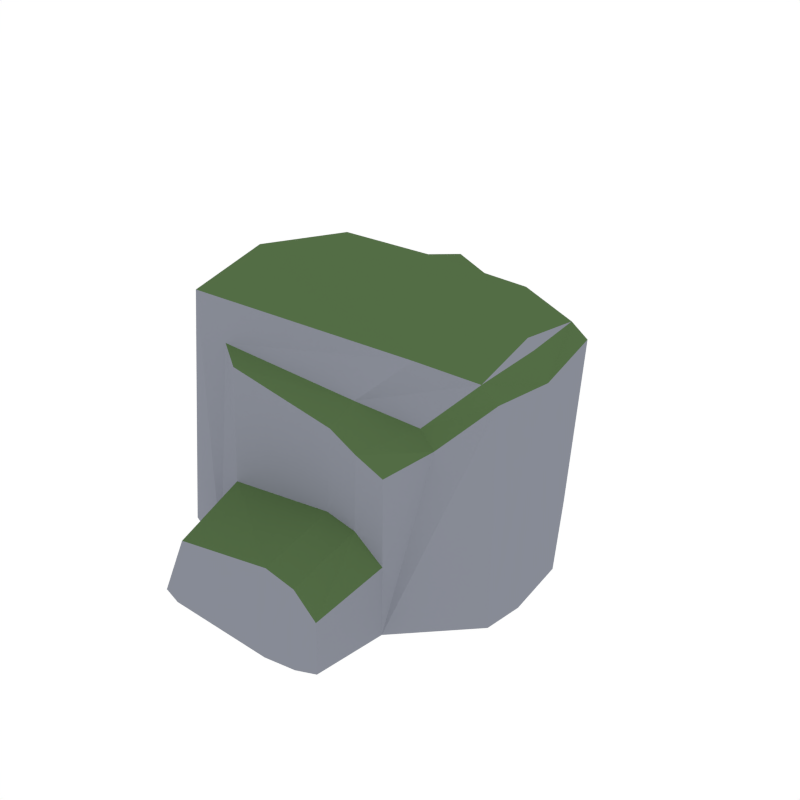 # Source: Rock_Moss_6.blend  (saved by Blender 2.79.0; exported with 4.5.12 LTS)
import bpy
from mathutils import Matrix  # noqa: F401  (used for matrix-valued properties, if any)

bpy.ops.wm.read_factory_settings(use_empty=True)
scene = bpy.context.scene
scene.name = 'Scene'

# ---- collections
col_collection_1 = bpy.data.collections.new('Collection 1'); scene.collection.children.link(col_collection_1)

# ---- materials (node trees are filled in below, after node groups)
mat_rock = bpy.data.materials.new('Rock')
mat_rock.alpha_threshold = 0.0
mat_rock.diffuse_color = (0.2442, 0.2583, 0.3032, 1.0)
mat_rock.roughness = 0.5
mat_green = bpy.data.materials.new('Green')
mat_green.alpha_threshold = 0.0
mat_green.diffuse_color = (0.08744, 0.1523, 0.05986, 1.0)
mat_green.roughness = 0.5

# ---- material node trees

# ---- world
world_world = bpy.data.worlds.new('World'); scene.world = world_world
world_world.color = (1.0, 1.0, 1.0)
world_world.use_sun_shadow = False
world_world.sun_shadow_jitter_overblur = 0.0
world_world.cycles.sampling_method = 'NONE'
world_world.cycles.sample_map_resolution = 256

# ---- meshes
me_cube_027 = bpy.data.meshes.new('Cube.027')
me_cube_027.from_pydata([(-0.2223, -0.4656, 0.1873), (0.1083, -0.2805, 0.006806), (-0.2441, -0.2642, 0.5255), (0.127, -0.2833, 0.4501), (0.03099, -0.2929, 0.00705), (0.05873, -0.2836, 0.487), (-0.2574, -0.2866, 0.007107), (-0.3307, -0.271, 0.006964), (0.3237, -0.1352, 0.6128), (-0.3998, -0.2216, 0.6535), (0.1999, -0.1911, 0.6464), (-0.49, -0.2082, 0.006411), (0.2066, -0.1757, 0.4933), (-0.3077, -0.2265, 0.5516), (0.0704, -0.221, 0.5288), (0.1728, -0.261, 0.006678), (0.1804, -0.2623, 0.4037), (0.2476, -0.183, 0.4577), (0.3623, -0.1301, 0.5779), (0.3352, -0.09359, 0.00615), (-0.5285, -0.01392, 0.00591), (-0.3444, 0.6566, 0.005868), (0.1138, 0.5066, 0.005868), (-0.415, -0.01012, 0.6815), (-0.304, 0.6339, 0.5243), (0.133, 0.5061, 0.4492), (-0.03532, 0.5371, 0.005868), (-0.005744, 0.5154, 0.4858), (-0.3184, 0.6663, 0.005868), (-0.3506, 0.5834, 0.005868), (0.1965, 0.005386, 0.7137), (0.3305, 0.008706, 0.6646), (0.2901, 0.2438, 0.6124), (-0.4105, 0.2906, 0.6529), (0.1451, 0.2792, 0.6459), (-0.4998, 0.2592, 0.005868), (0.3469, 0.009091, 0.6424), (-0.4118, -0.01001, 0.7004), (0.2246, 0.3163, 0.4927), (-0.3255, 0.5168, 0.5506), (0.0103, 0.4172, 0.5278), (0.1841, 0.4546, 0.005868), (0.1916, 0.4556, 0.4029), (0.2681, 0.3129, 0.4572), (0.3286, 0.2511, 0.5775), (0.3245, 0.1836, 0.005868), (0.3458, 0.008178, 0.005868), (0.3836, 0.00993, 0.5807), (0.1191, -0.2821, 0.2639), (-0.2497, -0.2736, 0.2381), (0.04708, -0.2875, 0.2854), (0.1772, -0.2618, 0.1876), (-0.314, -0.4538, 0.006964), (0.03099, -0.4757, 0.00705), (0.1083, -0.4633, 0.006806), (-0.2574, -0.4694, 0.007107), (0.1528, -0.4438, 0.006678), (0.1191, -0.4649, 0.2194), (0.04708, -0.4703, 0.2409), (0.1572, -0.4446, 0.143)], [], [(8, 18, 47, 36), (14, 13, 2, 5), (7, 52, 0, 49), (9, 11, 7, 13), (57, 58, 53, 54), (10, 30, 37, 9), (49, 2, 13, 7), (31, 8, 36), (23, 20, 11, 9), (12, 14, 5, 3), (9, 37, 23), (8, 31, 30, 10), (8, 10, 14, 12), (10, 9, 13, 14), (6, 55, 52, 7), (19, 46, 47, 18), (19, 18, 17, 16, 51, 15), (3, 16, 17, 12), (12, 17, 18, 8), (48, 51, 16, 3), (7, 11, 20, 46, 19, 15, 1, 4, 6), (32, 36, 47, 44), (40, 27, 24, 39), (25, 22, 26, 27), (33, 39, 29, 35), (21, 24, 28), (34, 33, 37, 30), (29, 39, 24, 21), (31, 36, 32), (23, 33, 35, 20), (38, 25, 27, 40), (33, 23, 37), (32, 34, 30, 31), (32, 38, 40, 34), (34, 40, 39, 33), (27, 26, 28, 24), (45, 44, 47, 46), (45, 41, 42, 43, 44), (25, 38, 43, 42), (38, 32, 44, 43), (22, 25, 42, 41), (29, 21, 28, 26, 22, 41, 45, 46, 20, 35), (15, 56, 54, 1), (5, 2, 49, 50), (3, 5, 50, 48), (51, 59, 56, 15), (58, 0, 55, 53), (54, 56, 59, 57), (52, 55, 0), (48, 57, 59, 51), (4, 53, 55, 6), (1, 54, 53, 4), (49, 0, 58, 50), (50, 58, 57, 48)])
me_cube_027.polygons.foreach_set('material_index', [1, 1, 0, 0, 0, 1, 0, 0, 0, 1, 0, 1, 0, 0, 0, 0, 0, 1, 1, 0, 0, 1, 1, 0, 0, 0, 1, 0, 0, 0, 1, 0, 1, 1, 1, 0, 0, 0, 1, 1, 0, 0, 0, 0, 0, 0, 0, 0, 0, 1, 0, 0, 1, 1])
me_cube_027.materials.append(mat_rock)
me_cube_027.materials.append(mat_green)
me_cube_027.use_remesh_preserve_volume = False
me_cube_027.use_remesh_preserve_attributes = False
me_cube_027.use_mirror_vertex_groups = False
me_cube_027.update()

# ---- objects
ob_rock_moss_6 = bpy.data.objects.new('Rock_Moss_6', me_cube_027)

# ---- transforms, parenting, visibility, modifiers, constraints
ob_rock_moss_6.location = (0.0, 0.0, 0.0)
ob_rock_moss_6.lineart.crease_threshold = 0.0

# ---- collection membership
col_collection_1.objects.link(ob_rock_moss_6)

# ---- scene / render settings (as saved in the file)
scene.frame_start = 1; scene.frame_end = 250; scene.frame_set(0)
scene.render.engine = 'CYCLES'
scene.render.resolution_x = 1000
scene.render.resolution_y = 1000
scene.render.dither_intensity = 0.0
scene.cycles.samples = 200
scene.cycles.sampling_pattern = 'TABULATED_SOBOL'
scene.cycles.light_sampling_threshold = 0.0
scene.cycles.use_adaptive_sampling = False
scene.cycles.use_light_tree = False
scene.cycles.caustics_reflective = False
scene.cycles.caustics_refractive = False
scene.cycles.blur_glossy = 0.0
scene.cycles.max_bounces = 2
scene.cycles.pixel_filter_type = 'GAUSSIAN'
scene.cycles.sample_clamp_indirect = 0.0
scene.view_settings.view_transform = 'Standard'
bpy.context.view_layer.update()

# ---- added for rendering (the .blend has no active camera): camera
cam_auto = bpy.data.cameras.new('AutoCamera')
cam_auto.lens = 50.0
cam_auto.sensor_width = 36.0
cam_auto.clip_end = 1000.0
ob_auto_camera = bpy.data.objects.new('AutoCamera', cam_auto)
scene.collection.objects.link(ob_auto_camera)
ob_auto_camera.location = (1.42997, -1.70759, 1.56171)
ob_auto_camera.rotation_euler = (1.09748, -7.21219e-08, 0.694738)
scene.camera = ob_auto_camera
bpy.context.view_layer.update()
